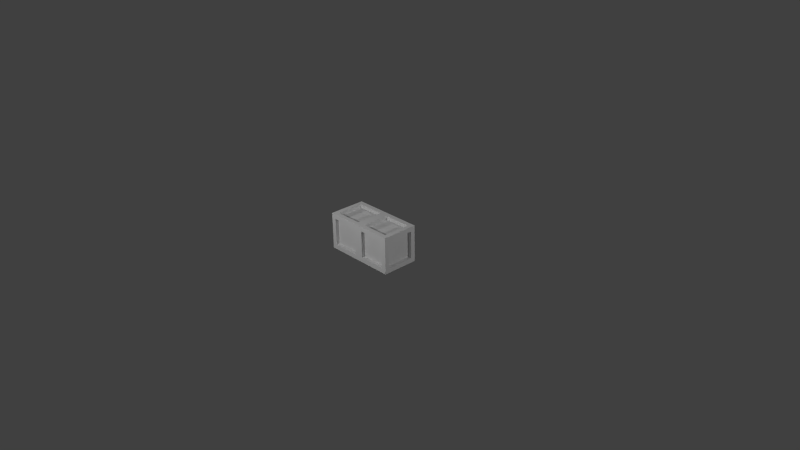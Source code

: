 # Source: barrier.blend  (saved by Blender 2.68.0; exported with 4.5.12 LTS)
import bpy
from mathutils import Matrix  # noqa: F401  (used for matrix-valued properties, if any)

bpy.ops.wm.read_factory_settings(use_empty=True)
scene = bpy.context.scene
scene.name = 'Scene'

# ---- collections
col_collection_1 = bpy.data.collections.new('Collection 1'); scene.collection.children.link(col_collection_1)

# ---- materials (node trees are filled in below, after node groups)
mat_material = bpy.data.materials.new('Material')
mat_material.alpha_threshold = 0.0
mat_material.use_transparent_shadow = False
mat_material.roughness = 0.5
mat_material.line_color = (0.0, 0.0, 0.0, 1.0)

# ---- material node trees

# ---- world
world_world = bpy.data.worlds.new('World'); scene.world = world_world
world_world.color = (0.05088, 0.05088, 0.05088)
world_world.use_sun_shadow = False
world_world.sun_shadow_jitter_overblur = 0.0
world_world.cycles.sampling_method = 'MANUAL'
world_world.cycles.sample_map_resolution = 256

# ---- cameras
cam_camera = bpy.data.cameras.new('Camera')
cam_camera.clip_end = 100.0
cam_camera.lens = 35.0
cam_camera.sensor_width = 32.0
cam_camera.sensor_height = 18.0
cam_camera.ortho_scale = 7.314
cam_camera.dof.focus_distance = 0.0
cam_camera.dof.aperture_fstop = 128.0

# ---- lights
light_lamp_002 = bpy.data.lights.new('Lamp.002', 'POINT')
light_lamp_002.transmission_factor = 0.0
light_lamp_002.cutoff_distance = 30.0
light_lamp_002.energy = 100.0
light_lamp_002.shadow_buffer_clip_start = 1.001
light_lamp_002.shadow_soft_size = 0.1
light_lamp_002.shadow_maximum_resolution = 0.006
light_lamp_002.use_absolute_resolution = True
light_lamp_002.cycles.use_multiple_importance_sampling = False
light_lamp_001 = bpy.data.lights.new('Lamp.001', 'POINT')
light_lamp_001.transmission_factor = 0.0
light_lamp_001.cutoff_distance = 30.0
light_lamp_001.energy = 100.0
light_lamp_001.shadow_buffer_clip_start = 1.001
light_lamp_001.shadow_soft_size = 0.1
light_lamp_001.shadow_maximum_resolution = 0.006
light_lamp_001.use_absolute_resolution = True
light_lamp_001.cycles.use_multiple_importance_sampling = False
light_lamp = bpy.data.lights.new('Lamp', 'POINT')
light_lamp.transmission_factor = 0.0
light_lamp.cutoff_distance = 30.0
light_lamp.energy = 100.0
light_lamp.shadow_buffer_clip_start = 1.001
light_lamp.shadow_soft_size = 0.1
light_lamp.shadow_maximum_resolution = 0.006
light_lamp.use_absolute_resolution = True
light_lamp.cycles.use_multiple_importance_sampling = False

# ---- meshes
me_cube = bpy.data.meshes.new('Cube')
me_cube.from_pydata([(0.0625, 0.1875, -1.639e-08), (0.0625, -0.1875, 1.639e-08), (-2.533e-07, 0.25, -2.186e-08), (0.5, -0.25, 0.5), (0.5, 0.25, -2.186e-08), (0.4375, 0.1875, -1.639e-08), (0.4375, -0.1875, 1.639e-08), (0.4375, 0.1875, 0.5), (0.4375, -0.1875, 0.5), (0.0625, 0.1875, 0.5), (0.0625, -0.1875, 0.5), (0.4375, 0.1875, 0.45), (0.4375, -0.1875, 0.45), (0.0625, 0.1875, 0.45), (0.0625, -0.1875, 0.45), (0.4375, -0.1875, 0.05), (0.4375, 0.1875, 0.05), (0.0625, -0.1875, 0.05), (0.0625, 0.1875, 0.05), (-0.4375, 0.1875, -1.639e-08), (-0.4375, -0.1875, 1.639e-08), (-0.5, 0.25, -2.186e-08), (-3.278e-07, -0.25, 0.5), (-0.0625, 0.1875, -1.639e-08), (-0.0625, -0.1875, 1.639e-08), (-0.5, -0.25, 0.5), (-0.0625, 0.1875, 0.5), (-0.0625, -0.1875, 0.5), (-0.4375, 0.1875, 0.5), (-0.4375, -0.1875, 0.5), (-0.0625, 0.1875, 0.45), (-0.0625, -0.1875, 0.45), (-0.4375, 0.1875, 0.45), (-0.4375, -0.1875, 0.45), (-0.0625, -0.1875, 0.05), (-0.0625, 0.1875, 0.05), (-0.4375, -0.1875, 0.05), (-0.4375, 0.1875, 0.05), (0.5, -0.25, -8.941e-08), (0.4375, -0.25, 0.4375), (0.4375, -0.25, 0.0625), (0.0625, -0.25, 0.4375), (0.0625, -0.25, 0.0625), (0.4375, -0.2, 0.4375), (0.4375, -0.2, 0.0625), (0.0625, -0.2, 0.4375), (0.0625, -0.2, 0.0625), (-3.278e-07, -0.25, -8.941e-08), (-0.5, -0.25, 2.98e-08), (-0.0625, -0.25, 0.4375), (-0.0625, -0.25, 0.0625), (-0.4375, -0.25, 0.4375), (-0.4375, -0.25, 0.0625), (-0.0625, -0.2, 0.4375), (-0.0625, -0.2, 0.0625), (-0.4375, -0.2, 0.4375), (-0.4375, -0.2, 0.0625), (0.5, 0.25, 0.5), (-2.682e-07, 0.25, 0.5), (0.4375, 0.25, 0.0625), (0.4375, 0.25, 0.4375), (0.0625, 0.25, 0.0625), (0.0625, 0.25, 0.4375), (0.4375, 0.2, 0.0625), (0.4375, 0.2, 0.4375), (0.0625, 0.2, 0.0625), (0.0625, 0.2, 0.4375), (-0.5, 0.25, 0.5), (-0.0625, 0.25, 0.0625), (-0.0625, 0.25, 0.4375), (-0.4375, 0.25, 0.0625), (-0.4375, 0.25, 0.4375), (-0.0625, 0.2, 0.0625), (-0.0625, 0.2, 0.4375), (-0.4375, 0.2, 0.0625), (-0.4375, 0.2, 0.4375), (0.5, -0.1875, 0.0625), (0.5, -0.1875, 0.4375), (0.5, 0.1875, 0.0625), (0.5, 0.1875, 0.4375), (0.45, -0.1875, 0.0625), (0.45, -0.1875, 0.4375), (0.45, 0.1875, 0.0625), (0.45, 0.1875, 0.4375), (-0.5, 0.1875, 0.0625), (-0.5, 0.1875, 0.4375), (-0.5, -0.1875, 0.0625), (-0.5, -0.1875, 0.4375), (-0.45, 0.1875, 0.0625), (-0.45, 0.1875, 0.4375), (-0.45, -0.1875, 0.0625), (-0.45, -0.1875, 0.4375)], [], [(1, 0, 18, 17), (6, 1, 17, 15), (0, 5, 16, 18), (15, 17, 18, 16), (2, 4, 5, 0), (5, 6, 15, 16), (7, 9, 13, 11), (11, 13, 14, 12), (10, 8, 12, 14), (9, 10, 14, 13), (8, 7, 11, 12), (20, 19, 37, 36), (24, 20, 36, 34), (19, 23, 35, 37), (34, 36, 37, 35), (23, 24, 34, 35), (26, 28, 32, 30), (25, 22, 27, 29), (30, 32, 33, 31), (29, 27, 31, 33), (28, 29, 33, 32), (27, 26, 30, 31), (39, 41, 45, 43), (43, 45, 46, 44), (42, 40, 44, 46), (41, 42, 46, 45), (40, 39, 43, 44), (49, 51, 55, 53), (48, 47, 50, 52), (53, 55, 56, 54), (52, 50, 54, 56), (51, 52, 56, 55), (50, 49, 53, 54), (59, 61, 65, 63), (58, 57, 60, 62), (63, 65, 66, 64), (62, 60, 64, 66), (61, 62, 66, 65), (60, 59, 63, 64), (68, 70, 74, 72), (72, 74, 75, 73), (71, 69, 73, 75), (70, 71, 75, 74), (69, 68, 72, 73), (76, 78, 82, 80), (80, 82, 83, 81), (79, 77, 81, 83), (78, 79, 83, 82), (77, 76, 80, 81), (84, 86, 90, 88), (88, 90, 91, 89), (87, 85, 89, 91), (86, 87, 91, 90), (85, 84, 88, 89), (38, 47, 1, 6), (47, 2, 0, 1), (4, 38, 6, 5), (57, 58, 9, 7), (22, 3, 8, 10), (3, 57, 7, 8), (58, 22, 10, 9), (47, 48, 20, 24), (48, 21, 19, 20), (2, 47, 24, 23), (58, 67, 28, 26), (21, 2, 23, 19), (22, 58, 26, 27), (67, 25, 29, 28), (3, 22, 41, 39), (47, 38, 40, 42), (38, 3, 39, 40), (22, 47, 42, 41), (22, 25, 51, 49), (47, 22, 49, 50), (25, 48, 52, 51), (4, 2, 61, 59), (57, 4, 59, 60), (2, 58, 62, 61), (2, 21, 70, 68), (67, 58, 69, 71), (58, 2, 68, 69), (21, 67, 71, 70), (38, 4, 78, 76), (57, 3, 77, 79), (3, 38, 76, 77), (4, 57, 79, 78), (21, 48, 86, 84), (25, 67, 85, 87), (67, 21, 84, 85), (48, 25, 87, 86)])
_uv = me_cube.uv_layers.new(name='UVMap')
_uv.uv.foreach_set('vector', [1.0, 1.0, 1.0, 0.0, 0.875, 0.0, 0.875, 1.0, 1.0, 0.875, 5.96e-07, 0.875, 5.96e-07, 1.0, 1.0, 1.0, -1.192e-07, 1.0, 1.0, 1.0, 1.0, 0.875, -1.192e-07, 0.875, 0.8749, 0.8749, 0.1251, 0.8749, 0.1251, 0.1251, 0.8749, 0.1251, -1.192e-07, 1.0, 1.0, 1.0, 1.0, 0.875, -1.192e-07, 0.875, -1.192e-07, 1.0, 1.0, 1.0, 1.0, 0.875, -1.192e-07, 0.875, 1.0, 0.875, 5.96e-07, 0.875, 5.96e-07, 1.0, 1.0, 1.0, 0.8749, 0.8749, 0.1251, 0.8749, 0.1251, 0.1251, 0.8749, 0.1251, -1.192e-07, 1.0, 1.0, 1.0, 1.0, 0.875, -1.192e-07, 0.875, 1.0, 1.0, 1.0, 0.0, 0.875, 0.0, 0.875, 1.0, -1.192e-07, 1.0, 1.0, 1.0, 1.0, 0.875, -1.192e-07, 0.875, 1.0, 1.0, 1.0, 0.0, 0.875, 0.0, 0.875, 1.0, 1.0, 0.875, 5.96e-07, 0.875, 5.96e-07, 1.0, 1.0, 1.0, -1.192e-07, 1.0, 1.0, 1.0, 1.0, 0.875, -1.192e-07, 0.875, 0.8749, 0.8749, 0.1251, 0.8749, 0.1251, 0.1251, 0.8749, 0.1251, -1.192e-07, 1.0, 1.0, 1.0, 1.0, 0.875, -1.192e-07, 0.875, 1.0, 0.875, 5.96e-07, 0.875, 5.96e-07, 1.0, 1.0, 1.0, -1.192e-07, 1.0, 1.0, 1.0, 0.875, 0.875, 0.125, 0.875, 0.8749, 0.8749, 0.1251, 0.8749, 0.1251, 0.1251, 0.8749, 0.1251, -1.192e-07, 1.0, 1.0, 1.0, 1.0, 0.875, -1.192e-07, 0.875, 1.0, 1.0, 1.0, 0.0, 0.875, 0.0, 0.875, 1.0, -1.192e-07, 1.0, 1.0, 1.0, 1.0, 0.875, -1.192e-07, 0.875, 1.0, 0.875, 5.96e-07, 0.875, 5.96e-07, 1.0, 1.0, 1.0, 0.8749, 0.8749, 0.1251, 0.8749, 0.1251, 0.1251, 0.8749, 0.1251, -1.192e-07, 1.0, 1.0, 1.0, 1.0, 0.875, -1.192e-07, 0.875, 1.0, 1.0, 1.0, 0.0, 0.875, 0.0, 0.875, 1.0, -1.192e-07, 1.0, 1.0, 1.0, 1.0, 0.875, -1.192e-07, 0.875, 1.0, 0.875, 5.96e-07, 0.875, 5.96e-07, 1.0, 1.0, 1.0, -1.192e-07, 1.0, 1.0, 1.0, 1.0, 0.875, -1.192e-07, 0.875, 0.8749, 0.8749, 0.1251, 0.8749, 0.1251, 0.1251, 0.8749, 0.1251, -1.192e-07, 1.0, 1.0, 1.0, 1.0, 0.875, -1.192e-07, 0.875, 1.0, 1.0, 1.0, 0.0, 0.875, 0.0, 0.875, 1.0, -1.192e-07, 1.0, 1.0, 1.0, 1.0, 0.875, -1.192e-07, 0.875, 1.0, 0.875, 5.96e-07, 0.875, 5.96e-07, 1.0, 1.0, 1.0, -1.192e-07, 1.0, 1.0, 1.0, 0.875, 0.875, 0.125, 0.875, 0.8749, 0.8749, 0.1251, 0.8749, 0.1251, 0.1251, 0.8749, 0.1251, -1.192e-07, 1.0, 1.0, 1.0, 1.0, 0.875, -1.192e-07, 0.875, 1.0, 1.0, 1.0, 0.0, 0.875, 0.0, 0.875, 1.0, -1.192e-07, 1.0, 1.0, 1.0, 1.0, 0.875, -1.192e-07, 0.875, 1.0, 0.875, 5.96e-07, 0.875, 5.96e-07, 1.0, 1.0, 1.0, 0.8749, 0.8749, 0.1251, 0.8749, 0.1251, 0.1251, 0.8749, 0.1251, -1.192e-07, 1.0, 1.0, 1.0, 1.0, 0.875, -1.192e-07, 0.875, 1.0, 1.0, 1.0, 0.0, 0.875, 0.0, 0.875, 1.0, -1.192e-07, 1.0, 1.0, 1.0, 1.0, 0.875, -1.192e-07, 0.875, 1.0, 0.875, 5.96e-07, 0.875, 5.96e-07, 1.0, 1.0, 1.0, 0.8749, 0.8749, 0.1251, 0.8749, 0.1251, 0.1251, 0.8749, 0.1251, -1.192e-07, 1.0, 1.0, 1.0, 1.0, 0.875, -1.192e-07, 0.875, 1.0, 1.0, 1.0, 0.0, 0.875, 0.0, 0.875, 1.0, -1.192e-07, 1.0, 1.0, 1.0, 1.0, 0.875, -1.192e-07, 0.875, 1.0, 0.875, 5.96e-07, 0.875, 5.96e-07, 1.0, 1.0, 1.0, 0.8749, 0.8749, 0.1251, 0.8749, 0.1251, 0.1251, 0.8749, 0.1251, -1.192e-07, 1.0, 1.0, 1.0, 1.0, 0.875, -1.192e-07, 0.875, 1.0, 1.0, 1.0, 0.0, 0.875, 0.0, 0.875, 1.0, -1.192e-07, 1.0, 1.0, 1.0, 1.0, 0.875, -1.192e-07, 0.875, 1.0, 0.875, 5.96e-07, 0.875, 5.96e-07, 1.0, 1.0, 1.0, 0.875, 1.0, 0.875, 0.0, 1.0, 0.0, 1.0, 1.0, -1.192e-07, 0.875, 1.0, 0.875, 1.0, 1.0, -1.192e-07, 1.0, 1.0, 0.0, 5.96e-07, 0.0, 0.125, 0.125, 0.875, 0.125, -1.192e-07, 1.0, 1.0, 1.0, 0.875, 0.875, 0.125, 0.875, -3.874e-07, -4.768e-07, -3.278e-07, 1.0, 0.125, 0.875, 0.125, 0.125, 1.0, 1.0, 1.0, 0.0, 0.875, 0.125, 0.875, 0.875, 1.0, 0.875, 5.96e-07, 0.875, 5.96e-07, 1.0, 1.0, 1.0, 0.875, 1.0, 0.875, 0.0, 1.0, 0.0, 1.0, 1.0, -1.192e-07, 0.875, 1.0, 0.875, 1.0, 1.0, -1.192e-07, 1.0, 1.0, 1.0, 5.96e-07, 1.0, 0.125, 0.875, 0.875, 0.875, -1.192e-07, 1.0, 1.0, 1.0, 1.0, 0.875, -1.192e-07, 0.875, -1.192e-07, 1.0, 1.0, 1.0, 0.875, 0.875, 0.125, 0.875, 1.0, 1.0, 1.0, 0.0, 0.875, 0.125, 0.875, 0.875, 1.0, 0.875, 5.96e-07, 0.875, 5.96e-07, 1.0, 1.0, 1.0, -1.192e-07, 1.0, 1.0, 1.0, 1.0, 0.875, -1.192e-07, 0.875, -1.192e-07, 0.875, 1.0, 0.875, 1.0, 1.0, -1.192e-07, 1.0, 0.875, 1.0, 0.875, 0.0, 1.0, 0.0, 1.0, 1.0, 1.0, 0.875, 5.96e-07, 0.875, 5.96e-07, 1.0, 1.0, 1.0, -1.192e-07, 0.875, 1.0, 0.875, 1.0, 1.0, -1.192e-07, 1.0, 0.875, 1.0, 0.875, 0.0, 1.0, 0.0, 1.0, 1.0, 1.0, 1.0, 5.96e-07, 1.0, 0.125, 0.875, 0.875, 0.875, -3.874e-07, -4.768e-07, -3.278e-07, 1.0, 0.125, 0.875, 0.125, 0.125, 1.0, 1.0, 1.0, 0.0, 0.875, 0.125, 0.875, 0.875, -8.345e-07, -5.96e-07, 1.0, -7.153e-07, 0.875, 0.125, 0.125, 0.125, -1.192e-07, 1.0, 1.0, 1.0, 0.875, 0.875, 0.125, 0.875, -1.192e-07, 1.0, 1.0, 1.0, 0.875, 0.875, 0.125, 0.875, 1.0, 1.0, 1.0, 0.0, 0.875, 0.125, 0.875, 0.875, 1.0, 0.875, 5.96e-07, 0.875, 5.96e-07, 1.0, 1.0, 1.0, -1.192e-07, 1.0, 1.0, 1.0, 1.0, 0.875, -1.192e-07, 0.875, -1.192e-07, 0.875, 1.0, 0.875, 1.0, 1.0, -1.192e-07, 1.0, 0.875, 1.0, 0.875, 0.0, 1.0, 0.0, 1.0, 1.0, 1.0, 0.875, 5.96e-07, 0.875, 5.96e-07, 1.0, 1.0, 1.0, -1.192e-07, 1.0, 1.0, 1.0, 1.0, 0.875, -1.192e-07, 0.875, -1.192e-07, 0.875, 1.0, 0.875, 1.0, 1.0, -1.192e-07, 1.0, 0.875, 1.0, 0.875, 0.0, 1.0, 0.0, 1.0, 1.0])
me_cube.materials.append(mat_material)
me_cube.use_remesh_preserve_volume = False
me_cube.use_remesh_preserve_attributes = False
me_cube.use_mirror_vertex_groups = False
me_cube.update()

# ---- objects
ob_lamp_002 = bpy.data.objects.new('Lamp.002', light_lamp_002)
ob_lamp_001 = bpy.data.objects.new('Lamp.001', light_lamp_001)
ob_cube = bpy.data.objects.new('Cube', me_cube)
ob_lamp = bpy.data.objects.new('Lamp', light_lamp)
ob_camera = bpy.data.objects.new('Camera', cam_camera)

# ---- transforms, parenting, visibility, modifiers, constraints
ob_lamp_002.location = (-0.01307, -2.719, 1.904)
ob_lamp_002.rotation_euler = (0.6503, 0.05522, 1.866)
ob_lamp_002.lock_rotations_4d = False
ob_lamp_002.empty_display_type = 'ARROWS'
ob_lamp_002.color = (0.0, 0.0, 0.0, 0.0)
ob_lamp_002.lineart.crease_threshold = 0.0
ob_lamp_001.location = (-3.627, 1.005, 1.904)
ob_lamp_001.rotation_euler = (0.6503, 0.05522, 1.866)
ob_lamp_001.lock_rotations_4d = False
ob_lamp_001.empty_display_type = 'ARROWS'
ob_lamp_001.color = (0.0, 0.0, 0.0, 0.0)
ob_lamp_001.lineart.crease_threshold = 0.0
ob_cube.location = (0.0, 0.0, 0.0)
ob_cube.lock_rotations_4d = False
ob_cube.empty_display_type = 'ARROWS'
ob_cube.lineart.crease_threshold = 0.0
ob_lamp.location = (4.076, 1.005, 1.904)
ob_lamp.rotation_euler = (0.6503, 0.05522, 1.866)
ob_lamp.lock_rotations_4d = False
ob_lamp.empty_display_type = 'ARROWS'
ob_lamp.color = (0.0, 0.0, 0.0, 0.0)
ob_lamp.lineart.crease_threshold = 0.0
ob_camera.location = (7.481, -6.508, 5.344)
ob_camera.rotation_euler = (1.109, 0.01082, 0.8149)
ob_camera.lock_rotations_4d = False
ob_camera.empty_display_type = 'ARROWS'
ob_camera.color = (0.0, 0.0, 0.0, 0.0)
ob_camera.display_type = 'WIRE'
ob_camera.lineart.crease_threshold = 0.0

# ---- collection membership
col_collection_1.objects.link(ob_lamp_002)
col_collection_1.objects.link(ob_lamp_001)
col_collection_1.objects.link(ob_cube)
col_collection_1.objects.link(ob_lamp)
col_collection_1.objects.link(ob_camera)

# ---- scene / render settings (as saved in the file)
scene.camera = ob_camera
scene.frame_start = 1; scene.frame_end = 250; scene.frame_set(1)
scene.render.engine = 'BLENDER_EEVEE_NEXT'
scene.render.image_settings.color_mode = 'RGB'
scene.render.image_settings.compression = 90
scene.render.resolution_percentage = 50
scene.render.dither_intensity = 0.0
scene.cycles.use_denoising = False
scene.cycles.samples = 10
scene.cycles.sampling_pattern = 'TABULATED_SOBOL'
scene.cycles.light_sampling_threshold = 0.0
scene.cycles.use_adaptive_sampling = False
scene.cycles.use_light_tree = False
scene.cycles.blur_glossy = 0.0
scene.cycles.volume_bounces = 1
scene.cycles.pixel_filter_type = 'GAUSSIAN'
scene.cycles.sample_clamp_indirect = 0.0
scene.view_settings.view_transform = 'Standard'
bpy.context.view_layer.update()

